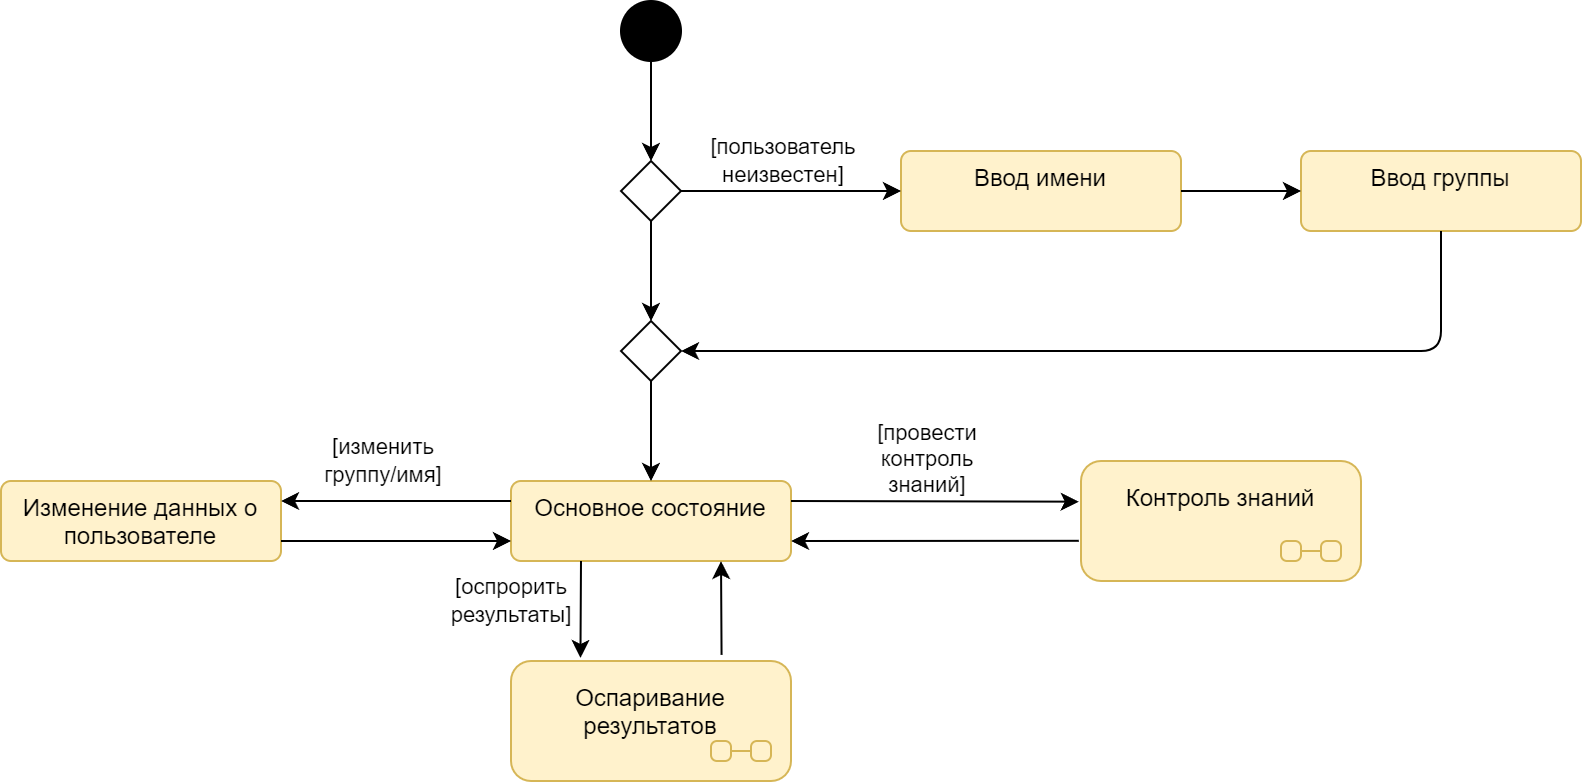

The diagram above was exported from draw.io. Its source (the exported page's mxGraphModel, read from the mxfile embedded in the PNG):
<mxGraphModel dx="1018" dy="686" grid="1" gridSize="10" guides="1" tooltips="1" connect="1" arrows="1" fold="1" page="1" pageScale="1" pageWidth="827" pageHeight="1169" math="0" shadow="0">
  <root>
    <mxCell id="0" />
    <mxCell id="1" parent="0" />
    <mxCell id="_WW_Yg2yuVAMbP-rgPaO-1" value="" style="ellipse;fillColor=strokeColor;html=1;" vertex="1" parent="1">
      <mxGeometry x="310" y="130" width="30" height="30" as="geometry" />
    </mxCell>
    <mxCell id="_WW_Yg2yuVAMbP-rgPaO-2" value="" style="endArrow=classic;html=1;rounded=1;exitX=0.5;exitY=1;exitDx=0;exitDy=0;entryX=0.5;entryY=0;entryDx=0;entryDy=0;curved=0;" edge="1" parent="1" source="_WW_Yg2yuVAMbP-rgPaO-1" target="_WW_Yg2yuVAMbP-rgPaO-3">
      <mxGeometry width="50" height="50" relative="1" as="geometry">
        <mxPoint x="540" y="450" as="sourcePoint" />
        <mxPoint x="590" y="400" as="targetPoint" />
      </mxGeometry>
    </mxCell>
    <mxCell id="_WW_Yg2yuVAMbP-rgPaO-3" value="" style="rhombus;" vertex="1" parent="1">
      <mxGeometry x="310" y="210" width="30" height="30" as="geometry" />
    </mxCell>
    <mxCell id="_WW_Yg2yuVAMbP-rgPaO-5" value="Ввод имени" style="html=1;align=center;verticalAlign=top;rounded=1;absoluteArcSize=1;arcSize=10;dashed=0;whiteSpace=wrap;fillColor=#fff2cc;strokeColor=#d6b656;" vertex="1" parent="1">
      <mxGeometry x="450" y="205" width="140" height="40" as="geometry" />
    </mxCell>
    <mxCell id="_WW_Yg2yuVAMbP-rgPaO-6" value="" style="endArrow=classic;html=1;rounded=1;exitX=1;exitY=0.5;exitDx=0;exitDy=0;entryX=0;entryY=0.5;entryDx=0;entryDy=0;curved=0;" edge="1" parent="1" source="_WW_Yg2yuVAMbP-rgPaO-3" target="_WW_Yg2yuVAMbP-rgPaO-5">
      <mxGeometry width="50" height="50" relative="1" as="geometry">
        <mxPoint x="335" y="170" as="sourcePoint" />
        <mxPoint x="335" y="220" as="targetPoint" />
      </mxGeometry>
    </mxCell>
    <mxCell id="_WW_Yg2yuVAMbP-rgPaO-9" value="[пользователь&lt;div&gt;неизвестен]&lt;/div&gt;" style="edgeLabel;html=1;align=center;verticalAlign=middle;resizable=0;points=[];" vertex="1" connectable="0" parent="_WW_Yg2yuVAMbP-rgPaO-6">
      <mxGeometry x="-0.0688" y="1" relative="1" as="geometry">
        <mxPoint y="-14" as="offset" />
      </mxGeometry>
    </mxCell>
    <mxCell id="_WW_Yg2yuVAMbP-rgPaO-7" value="Ввод группы" style="html=1;align=center;verticalAlign=top;rounded=1;absoluteArcSize=1;arcSize=10;dashed=0;whiteSpace=wrap;fillColor=#fff2cc;strokeColor=#d6b656;" vertex="1" parent="1">
      <mxGeometry x="650" y="205" width="140" height="40" as="geometry" />
    </mxCell>
    <mxCell id="_WW_Yg2yuVAMbP-rgPaO-8" value="" style="endArrow=classic;html=1;rounded=1;exitX=1;exitY=0.5;exitDx=0;exitDy=0;entryX=0;entryY=0.5;entryDx=0;entryDy=0;curved=0;" edge="1" parent="1" source="_WW_Yg2yuVAMbP-rgPaO-5" target="_WW_Yg2yuVAMbP-rgPaO-7">
      <mxGeometry width="50" height="50" relative="1" as="geometry">
        <mxPoint x="410" y="235" as="sourcePoint" />
        <mxPoint x="460" y="235" as="targetPoint" />
      </mxGeometry>
    </mxCell>
    <mxCell id="_WW_Yg2yuVAMbP-rgPaO-10" value="Основное состояние" style="html=1;align=center;verticalAlign=top;rounded=1;absoluteArcSize=1;arcSize=10;dashed=0;whiteSpace=wrap;fillColor=#fff2cc;strokeColor=#d6b656;" vertex="1" parent="1">
      <mxGeometry x="255" y="370" width="140" height="40" as="geometry" />
    </mxCell>
    <mxCell id="_WW_Yg2yuVAMbP-rgPaO-11" value="" style="endArrow=classic;html=1;rounded=1;exitX=0.5;exitY=1;exitDx=0;exitDy=0;entryX=0.5;entryY=0;entryDx=0;entryDy=0;curved=0;" edge="1" parent="1" source="_WW_Yg2yuVAMbP-rgPaO-13" target="_WW_Yg2yuVAMbP-rgPaO-10">
      <mxGeometry width="50" height="50" relative="1" as="geometry">
        <mxPoint x="335" y="170" as="sourcePoint" />
        <mxPoint x="335" y="220" as="targetPoint" />
      </mxGeometry>
    </mxCell>
    <mxCell id="_WW_Yg2yuVAMbP-rgPaO-12" value="" style="endArrow=classic;html=1;rounded=1;exitX=0.5;exitY=1;exitDx=0;exitDy=0;entryX=1;entryY=0.5;entryDx=0;entryDy=0;curved=0;" edge="1" parent="1" source="_WW_Yg2yuVAMbP-rgPaO-7" target="_WW_Yg2yuVAMbP-rgPaO-13">
      <mxGeometry width="50" height="50" relative="1" as="geometry">
        <mxPoint x="600" y="235" as="sourcePoint" />
        <mxPoint x="660" y="235" as="targetPoint" />
        <Array as="points">
          <mxPoint x="720" y="305" />
        </Array>
      </mxGeometry>
    </mxCell>
    <mxCell id="_WW_Yg2yuVAMbP-rgPaO-14" value="" style="endArrow=classic;html=1;rounded=1;exitX=0.5;exitY=1;exitDx=0;exitDy=0;entryX=0.5;entryY=0;entryDx=0;entryDy=0;curved=0;" edge="1" parent="1" source="_WW_Yg2yuVAMbP-rgPaO-3" target="_WW_Yg2yuVAMbP-rgPaO-13">
      <mxGeometry width="50" height="50" relative="1" as="geometry">
        <mxPoint x="325" y="240" as="sourcePoint" />
        <mxPoint x="325" y="380" as="targetPoint" />
      </mxGeometry>
    </mxCell>
    <mxCell id="_WW_Yg2yuVAMbP-rgPaO-13" value="" style="rhombus;" vertex="1" parent="1">
      <mxGeometry x="310" y="290" width="30" height="30" as="geometry" />
    </mxCell>
    <mxCell id="_WW_Yg2yuVAMbP-rgPaO-16" value="" style="endArrow=classic;html=1;rounded=1;exitX=1;exitY=0.25;exitDx=0;exitDy=0;curved=0;entryX=-0.008;entryY=0.339;entryDx=0;entryDy=0;entryPerimeter=0;" edge="1" parent="1" source="_WW_Yg2yuVAMbP-rgPaO-10" target="_WW_Yg2yuVAMbP-rgPaO-25">
      <mxGeometry width="50" height="50" relative="1" as="geometry">
        <mxPoint x="335" y="330" as="sourcePoint" />
        <mxPoint x="335" y="380" as="targetPoint" />
      </mxGeometry>
    </mxCell>
    <mxCell id="_WW_Yg2yuVAMbP-rgPaO-18" value="[провести&lt;div&gt;контроль&lt;/div&gt;&lt;div&gt;знаний]&lt;/div&gt;" style="edgeLabel;html=1;align=center;verticalAlign=middle;resizable=0;points=[];" vertex="1" connectable="0" parent="_WW_Yg2yuVAMbP-rgPaO-16">
      <mxGeometry x="-0.0882" y="2" relative="1" as="geometry">
        <mxPoint x="2" y="-20" as="offset" />
      </mxGeometry>
    </mxCell>
    <mxCell id="_WW_Yg2yuVAMbP-rgPaO-17" value="" style="endArrow=classic;html=1;rounded=1;entryX=1;entryY=0.75;entryDx=0;entryDy=0;curved=0;exitX=-0.008;exitY=0.665;exitDx=0;exitDy=0;exitPerimeter=0;" edge="1" parent="1" source="_WW_Yg2yuVAMbP-rgPaO-25" target="_WW_Yg2yuVAMbP-rgPaO-10">
      <mxGeometry width="50" height="50" relative="1" as="geometry">
        <mxPoint x="405" y="390" as="sourcePoint" />
        <mxPoint x="520" y="390" as="targetPoint" />
      </mxGeometry>
    </mxCell>
    <mxCell id="_WW_Yg2yuVAMbP-rgPaO-19" value="Изменение данных о пользователе" style="html=1;align=center;verticalAlign=top;rounded=1;absoluteArcSize=1;arcSize=10;dashed=0;whiteSpace=wrap;fillColor=#fff2cc;strokeColor=#d6b656;" vertex="1" parent="1">
      <mxGeometry y="370" width="140" height="40" as="geometry" />
    </mxCell>
    <mxCell id="_WW_Yg2yuVAMbP-rgPaO-20" value="" style="endArrow=classic;html=1;rounded=1;exitX=1;exitY=0.75;exitDx=0;exitDy=0;curved=0;entryX=0;entryY=0.75;entryDx=0;entryDy=0;" edge="1" parent="1" source="_WW_Yg2yuVAMbP-rgPaO-19" target="_WW_Yg2yuVAMbP-rgPaO-10">
      <mxGeometry width="50" height="50" relative="1" as="geometry">
        <mxPoint x="520" y="410" as="sourcePoint" />
        <mxPoint x="170" y="470" as="targetPoint" />
      </mxGeometry>
    </mxCell>
    <mxCell id="_WW_Yg2yuVAMbP-rgPaO-22" value="" style="endArrow=classic;html=1;rounded=1;exitX=0;exitY=0.25;exitDx=0;exitDy=0;entryX=1;entryY=0.25;entryDx=0;entryDy=0;curved=0;" edge="1" parent="1" source="_WW_Yg2yuVAMbP-rgPaO-10" target="_WW_Yg2yuVAMbP-rgPaO-19">
      <mxGeometry width="50" height="50" relative="1" as="geometry">
        <mxPoint x="405" y="390" as="sourcePoint" />
        <mxPoint x="520" y="390" as="targetPoint" />
      </mxGeometry>
    </mxCell>
    <mxCell id="_WW_Yg2yuVAMbP-rgPaO-23" value="[изменить&lt;div&gt;группу/имя]&lt;/div&gt;" style="edgeLabel;html=1;align=center;verticalAlign=middle;resizable=0;points=[];" vertex="1" connectable="0" parent="_WW_Yg2yuVAMbP-rgPaO-22">
      <mxGeometry x="-0.0882" y="2" relative="1" as="geometry">
        <mxPoint x="-12" y="-22" as="offset" />
      </mxGeometry>
    </mxCell>
    <mxCell id="_WW_Yg2yuVAMbP-rgPaO-25" value="Контроль знаний" style="shape=umlState;rounded=1;verticalAlign=top;spacingTop=5;umlStateSymbol=collapseState;absoluteArcSize=1;arcSize=10;html=1;whiteSpace=wrap;fillColor=#fff2cc;strokeColor=#d6b656;" vertex="1" parent="1">
      <mxGeometry x="540" y="360" width="140" height="60" as="geometry" />
    </mxCell>
    <mxCell id="_WW_Yg2yuVAMbP-rgPaO-26" value="Оспаривание результатов" style="shape=umlState;rounded=1;verticalAlign=top;spacingTop=5;umlStateSymbol=collapseState;absoluteArcSize=1;arcSize=10;html=1;whiteSpace=wrap;fillColor=#fff2cc;strokeColor=#d6b656;" vertex="1" parent="1">
      <mxGeometry x="255" y="460" width="140" height="60" as="geometry" />
    </mxCell>
    <mxCell id="_WW_Yg2yuVAMbP-rgPaO-27" value="" style="endArrow=classic;html=1;rounded=1;exitX=0.25;exitY=1;exitDx=0;exitDy=0;entryX=0.248;entryY=-0.025;entryDx=0;entryDy=0;curved=0;entryPerimeter=0;" edge="1" parent="1" source="_WW_Yg2yuVAMbP-rgPaO-10" target="_WW_Yg2yuVAMbP-rgPaO-26">
      <mxGeometry width="50" height="50" relative="1" as="geometry">
        <mxPoint x="335" y="330" as="sourcePoint" />
        <mxPoint x="335" y="380" as="targetPoint" />
      </mxGeometry>
    </mxCell>
    <mxCell id="_WW_Yg2yuVAMbP-rgPaO-29" value="[оспрорить&lt;div&gt;результаты]&lt;/div&gt;" style="edgeLabel;html=1;align=center;verticalAlign=middle;resizable=0;points=[];" vertex="1" connectable="0" parent="_WW_Yg2yuVAMbP-rgPaO-27">
      <mxGeometry x="-0.1126" y="1" relative="1" as="geometry">
        <mxPoint x="-36" y="-2" as="offset" />
      </mxGeometry>
    </mxCell>
    <mxCell id="_WW_Yg2yuVAMbP-rgPaO-28" value="" style="endArrow=classic;html=1;rounded=1;exitX=0.752;exitY=-0.051;exitDx=0;exitDy=0;entryX=0.75;entryY=1;entryDx=0;entryDy=0;curved=0;exitPerimeter=0;" edge="1" parent="1" source="_WW_Yg2yuVAMbP-rgPaO-26" target="_WW_Yg2yuVAMbP-rgPaO-10">
      <mxGeometry width="50" height="50" relative="1" as="geometry">
        <mxPoint x="300" y="420" as="sourcePoint" />
        <mxPoint x="300" y="479" as="targetPoint" />
      </mxGeometry>
    </mxCell>
  </root>
</mxGraphModel>